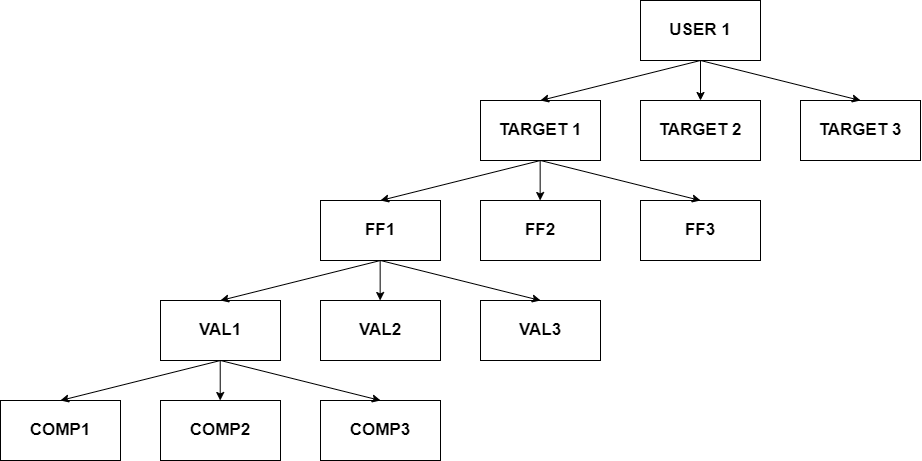

The diagram above was exported from draw.io. Its source (the exported page's mxGraphModel, read from the mxfile embedded in the PNG):
<mxGraphModel dx="2049" dy="662" grid="1" gridSize="10" guides="1" tooltips="1" connect="1" arrows="1" fold="1" page="1" pageScale="1" pageWidth="827" pageHeight="1169" math="0" shadow="0">
  <root>
    <mxCell id="0" />
    <mxCell id="1" parent="0" />
    <mxCell id="feCIn-R0P3Kb6wusCOmL-2" value="" style="rounded=0;whiteSpace=wrap;html=1;" vertex="1" parent="1">
      <mxGeometry x="360" y="60" width="120" height="60" as="geometry" />
    </mxCell>
    <mxCell id="feCIn-R0P3Kb6wusCOmL-3" value="" style="rounded=0;whiteSpace=wrap;html=1;" vertex="1" parent="1">
      <mxGeometry x="520" y="160" width="120" height="60" as="geometry" />
    </mxCell>
    <mxCell id="feCIn-R0P3Kb6wusCOmL-4" value="" style="rounded=0;whiteSpace=wrap;html=1;" vertex="1" parent="1">
      <mxGeometry x="360" y="160" width="120" height="60" as="geometry" />
    </mxCell>
    <mxCell id="feCIn-R0P3Kb6wusCOmL-5" value="" style="rounded=0;whiteSpace=wrap;html=1;" vertex="1" parent="1">
      <mxGeometry x="200" y="160" width="120" height="60" as="geometry" />
    </mxCell>
    <mxCell id="feCIn-R0P3Kb6wusCOmL-6" value="" style="rounded=0;whiteSpace=wrap;html=1;" vertex="1" parent="1">
      <mxGeometry x="360" y="260" width="120" height="60" as="geometry" />
    </mxCell>
    <mxCell id="feCIn-R0P3Kb6wusCOmL-7" value="" style="rounded=0;whiteSpace=wrap;html=1;" vertex="1" parent="1">
      <mxGeometry x="200" y="260" width="120" height="60" as="geometry" />
    </mxCell>
    <mxCell id="feCIn-R0P3Kb6wusCOmL-8" value="" style="rounded=0;whiteSpace=wrap;html=1;" vertex="1" parent="1">
      <mxGeometry x="40" y="260" width="120" height="60" as="geometry" />
    </mxCell>
    <mxCell id="feCIn-R0P3Kb6wusCOmL-15" value="" style="rounded=0;whiteSpace=wrap;html=1;" vertex="1" parent="1">
      <mxGeometry x="200" y="360" width="120" height="60" as="geometry" />
    </mxCell>
    <mxCell id="feCIn-R0P3Kb6wusCOmL-16" value="" style="rounded=0;whiteSpace=wrap;html=1;" vertex="1" parent="1">
      <mxGeometry x="40" y="360" width="120" height="60" as="geometry" />
    </mxCell>
    <mxCell id="feCIn-R0P3Kb6wusCOmL-17" value="" style="rounded=0;whiteSpace=wrap;html=1;" vertex="1" parent="1">
      <mxGeometry x="-120" y="360" width="120" height="60" as="geometry" />
    </mxCell>
    <mxCell id="feCIn-R0P3Kb6wusCOmL-21" value="" style="rounded=0;whiteSpace=wrap;html=1;" vertex="1" parent="1">
      <mxGeometry x="40" y="460" width="120" height="60" as="geometry" />
    </mxCell>
    <mxCell id="feCIn-R0P3Kb6wusCOmL-22" value="" style="rounded=0;whiteSpace=wrap;html=1;" vertex="1" parent="1">
      <mxGeometry x="-120" y="460" width="120" height="60" as="geometry" />
    </mxCell>
    <mxCell id="feCIn-R0P3Kb6wusCOmL-23" value="" style="rounded=0;whiteSpace=wrap;html=1;" vertex="1" parent="1">
      <mxGeometry x="-280" y="460" width="120" height="60" as="geometry" />
    </mxCell>
    <mxCell id="feCIn-R0P3Kb6wusCOmL-25" value="" style="endArrow=classic;html=1;rounded=0;exitX=0.5;exitY=1;exitDx=0;exitDy=0;entryX=0.5;entryY=0;entryDx=0;entryDy=0;" edge="1" parent="1" source="feCIn-R0P3Kb6wusCOmL-2" target="feCIn-R0P3Kb6wusCOmL-5">
      <mxGeometry width="50" height="50" relative="1" as="geometry">
        <mxPoint x="400" y="340" as="sourcePoint" />
        <mxPoint x="450" y="290" as="targetPoint" />
      </mxGeometry>
    </mxCell>
    <mxCell id="feCIn-R0P3Kb6wusCOmL-26" value="" style="endArrow=classic;html=1;rounded=0;exitX=0.5;exitY=1;exitDx=0;exitDy=0;entryX=0.5;entryY=0;entryDx=0;entryDy=0;" edge="1" parent="1">
      <mxGeometry width="50" height="50" relative="1" as="geometry">
        <mxPoint x="260" y="220" as="sourcePoint" />
        <mxPoint x="100" y="260" as="targetPoint" />
      </mxGeometry>
    </mxCell>
    <mxCell id="feCIn-R0P3Kb6wusCOmL-28" value="" style="endArrow=classic;html=1;rounded=0;exitX=0.5;exitY=1;exitDx=0;exitDy=0;entryX=0.5;entryY=0;entryDx=0;entryDy=0;" edge="1" parent="1">
      <mxGeometry width="50" height="50" relative="1" as="geometry">
        <mxPoint x="-60" y="420" as="sourcePoint" />
        <mxPoint x="-220" y="460" as="targetPoint" />
      </mxGeometry>
    </mxCell>
    <mxCell id="feCIn-R0P3Kb6wusCOmL-29" value="" style="endArrow=classic;html=1;rounded=0;" edge="1" parent="1">
      <mxGeometry width="50" height="50" relative="1" as="geometry">
        <mxPoint x="420" y="120" as="sourcePoint" />
        <mxPoint x="420" y="160" as="targetPoint" />
      </mxGeometry>
    </mxCell>
    <mxCell id="feCIn-R0P3Kb6wusCOmL-30" value="" style="endArrow=classic;html=1;rounded=0;" edge="1" parent="1">
      <mxGeometry width="50" height="50" relative="1" as="geometry">
        <mxPoint x="259.65999999999997" y="220" as="sourcePoint" />
        <mxPoint x="259.65999999999997" y="260" as="targetPoint" />
      </mxGeometry>
    </mxCell>
    <mxCell id="feCIn-R0P3Kb6wusCOmL-31" value="" style="endArrow=classic;html=1;rounded=0;" edge="1" parent="1">
      <mxGeometry width="50" height="50" relative="1" as="geometry">
        <mxPoint x="99.66000000000003" y="320" as="sourcePoint" />
        <mxPoint x="99.66000000000003" y="360" as="targetPoint" />
      </mxGeometry>
    </mxCell>
    <mxCell id="feCIn-R0P3Kb6wusCOmL-32" value="" style="endArrow=classic;html=1;rounded=0;" edge="1" parent="1">
      <mxGeometry width="50" height="50" relative="1" as="geometry">
        <mxPoint x="-60.28" y="420" as="sourcePoint" />
        <mxPoint x="-60.28" y="460" as="targetPoint" />
      </mxGeometry>
    </mxCell>
    <mxCell id="feCIn-R0P3Kb6wusCOmL-33" value="" style="endArrow=classic;html=1;rounded=0;entryX=0.5;entryY=0;entryDx=0;entryDy=0;exitX=0.5;exitY=1;exitDx=0;exitDy=0;" edge="1" parent="1" source="feCIn-R0P3Kb6wusCOmL-2" target="feCIn-R0P3Kb6wusCOmL-3">
      <mxGeometry width="50" height="50" relative="1" as="geometry">
        <mxPoint x="-40" y="370" as="sourcePoint" />
        <mxPoint x="10" y="320" as="targetPoint" />
      </mxGeometry>
    </mxCell>
    <mxCell id="feCIn-R0P3Kb6wusCOmL-34" value="" style="endArrow=classic;html=1;rounded=0;entryX=0.5;entryY=0;entryDx=0;entryDy=0;exitX=0.5;exitY=1;exitDx=0;exitDy=0;" edge="1" parent="1">
      <mxGeometry width="50" height="50" relative="1" as="geometry">
        <mxPoint x="260" y="220" as="sourcePoint" />
        <mxPoint x="420" y="260" as="targetPoint" />
      </mxGeometry>
    </mxCell>
    <mxCell id="feCIn-R0P3Kb6wusCOmL-35" value="" style="endArrow=classic;html=1;rounded=0;entryX=0.5;entryY=0;entryDx=0;entryDy=0;exitX=0.5;exitY=1;exitDx=0;exitDy=0;" edge="1" parent="1">
      <mxGeometry width="50" height="50" relative="1" as="geometry">
        <mxPoint x="100" y="320" as="sourcePoint" />
        <mxPoint x="260" y="360" as="targetPoint" />
      </mxGeometry>
    </mxCell>
    <mxCell id="feCIn-R0P3Kb6wusCOmL-36" value="" style="endArrow=classic;html=1;rounded=0;entryX=0.5;entryY=0;entryDx=0;entryDy=0;exitX=0.5;exitY=1;exitDx=0;exitDy=0;" edge="1" parent="1">
      <mxGeometry width="50" height="50" relative="1" as="geometry">
        <mxPoint x="-60" y="420" as="sourcePoint" />
        <mxPoint x="100" y="460" as="targetPoint" />
      </mxGeometry>
    </mxCell>
    <mxCell id="feCIn-R0P3Kb6wusCOmL-37" value="&lt;b&gt;&lt;font style=&quot;font-size: 17px;&quot;&gt;USER 1&lt;/font&gt;&lt;/b&gt;" style="text;strokeColor=none;align=center;fillColor=none;html=1;verticalAlign=middle;whiteSpace=wrap;rounded=0;" vertex="1" parent="1">
      <mxGeometry x="360" y="60" width="120" height="60" as="geometry" />
    </mxCell>
    <mxCell id="feCIn-R0P3Kb6wusCOmL-38" value="&lt;b&gt;&lt;font style=&quot;font-size: 17px;&quot;&gt;TARGET 1&lt;/font&gt;&lt;/b&gt;" style="text;strokeColor=none;align=center;fillColor=none;html=1;verticalAlign=middle;whiteSpace=wrap;rounded=0;" vertex="1" parent="1">
      <mxGeometry x="200" y="160" width="120" height="60" as="geometry" />
    </mxCell>
    <mxCell id="feCIn-R0P3Kb6wusCOmL-42" value="&lt;b&gt;&lt;font style=&quot;font-size: 17px;&quot;&gt;TARGET 2&lt;/font&gt;&lt;/b&gt;" style="text;strokeColor=none;align=center;fillColor=none;html=1;verticalAlign=middle;whiteSpace=wrap;rounded=0;" vertex="1" parent="1">
      <mxGeometry x="360" y="160" width="120" height="60" as="geometry" />
    </mxCell>
    <mxCell id="feCIn-R0P3Kb6wusCOmL-43" value="&lt;b&gt;&lt;font style=&quot;font-size: 17px;&quot;&gt;TARGET 3&lt;/font&gt;&lt;/b&gt;" style="text;strokeColor=none;align=center;fillColor=none;html=1;verticalAlign=middle;whiteSpace=wrap;rounded=0;" vertex="1" parent="1">
      <mxGeometry x="520" y="160" width="120" height="60" as="geometry" />
    </mxCell>
    <mxCell id="feCIn-R0P3Kb6wusCOmL-44" value="&lt;b&gt;&lt;font style=&quot;font-size: 17px;&quot;&gt;FF3&lt;/font&gt;&lt;/b&gt;" style="text;strokeColor=none;align=center;fillColor=none;html=1;verticalAlign=middle;whiteSpace=wrap;rounded=0;" vertex="1" parent="1">
      <mxGeometry x="360" y="260" width="120" height="60" as="geometry" />
    </mxCell>
    <mxCell id="feCIn-R0P3Kb6wusCOmL-45" value="&lt;b&gt;&lt;font style=&quot;font-size: 17px;&quot;&gt;FF2&lt;/font&gt;&lt;/b&gt;" style="text;strokeColor=none;align=center;fillColor=none;html=1;verticalAlign=middle;whiteSpace=wrap;rounded=0;" vertex="1" parent="1">
      <mxGeometry x="200" y="260" width="120" height="60" as="geometry" />
    </mxCell>
    <mxCell id="feCIn-R0P3Kb6wusCOmL-46" value="&lt;b&gt;&lt;font style=&quot;font-size: 17px;&quot;&gt;VAL3&lt;/font&gt;&lt;/b&gt;" style="text;strokeColor=none;align=center;fillColor=none;html=1;verticalAlign=middle;whiteSpace=wrap;rounded=0;" vertex="1" parent="1">
      <mxGeometry x="200" y="360" width="120" height="60" as="geometry" />
    </mxCell>
    <mxCell id="feCIn-R0P3Kb6wusCOmL-48" value="&lt;b&gt;&lt;font style=&quot;font-size: 17px;&quot;&gt;VAL2&lt;/font&gt;&lt;/b&gt;" style="text;strokeColor=none;align=center;fillColor=none;html=1;verticalAlign=middle;whiteSpace=wrap;rounded=0;" vertex="1" parent="1">
      <mxGeometry x="40" y="360" width="120" height="60" as="geometry" />
    </mxCell>
    <mxCell id="feCIn-R0P3Kb6wusCOmL-49" value="&lt;b&gt;&lt;font style=&quot;font-size: 17px;&quot;&gt;COMP3&lt;/font&gt;&lt;/b&gt;" style="text;strokeColor=none;align=center;fillColor=none;html=1;verticalAlign=middle;whiteSpace=wrap;rounded=0;" vertex="1" parent="1">
      <mxGeometry x="40" y="460" width="120" height="60" as="geometry" />
    </mxCell>
    <mxCell id="feCIn-R0P3Kb6wusCOmL-50" value="&lt;b&gt;&lt;font style=&quot;font-size: 17px;&quot;&gt;COMP2&lt;/font&gt;&lt;/b&gt;" style="text;strokeColor=none;align=center;fillColor=none;html=1;verticalAlign=middle;whiteSpace=wrap;rounded=0;" vertex="1" parent="1">
      <mxGeometry x="-120" y="460" width="120" height="60" as="geometry" />
    </mxCell>
    <mxCell id="feCIn-R0P3Kb6wusCOmL-54" value="" style="endArrow=classic;html=1;rounded=0;exitX=0.5;exitY=1;exitDx=0;exitDy=0;entryX=0.5;entryY=0;entryDx=0;entryDy=0;" edge="1" parent="1" target="feCIn-R0P3Kb6wusCOmL-56">
      <mxGeometry width="50" height="50" relative="1" as="geometry">
        <mxPoint x="100" y="320" as="sourcePoint" />
        <mxPoint x="-90" y="360" as="targetPoint" />
      </mxGeometry>
    </mxCell>
    <mxCell id="feCIn-R0P3Kb6wusCOmL-56" value="&lt;font style=&quot;font-size: 17px;&quot;&gt;&lt;b&gt;VAL1&lt;/b&gt;&lt;/font&gt;" style="text;strokeColor=none;align=center;fillColor=none;html=1;verticalAlign=middle;whiteSpace=wrap;rounded=0;" vertex="1" parent="1">
      <mxGeometry x="-120" y="360" width="120" height="60" as="geometry" />
    </mxCell>
    <mxCell id="feCIn-R0P3Kb6wusCOmL-64" value="&lt;font style=&quot;font-size: 17px;&quot;&gt;&lt;b&gt;FF1&lt;/b&gt;&lt;/font&gt;" style="text;strokeColor=none;align=center;fillColor=none;html=1;verticalAlign=middle;whiteSpace=wrap;rounded=0;" vertex="1" parent="1">
      <mxGeometry x="70" y="275" width="60" height="30" as="geometry" />
    </mxCell>
    <mxCell id="feCIn-R0P3Kb6wusCOmL-65" value="&lt;font style=&quot;font-size: 17px;&quot;&gt;&lt;b&gt;COMP1&lt;/b&gt;&lt;/font&gt;" style="text;strokeColor=none;align=center;fillColor=none;html=1;verticalAlign=middle;whiteSpace=wrap;rounded=0;" vertex="1" parent="1">
      <mxGeometry x="-250" y="475" width="60" height="30" as="geometry" />
    </mxCell>
  </root>
</mxGraphModel>